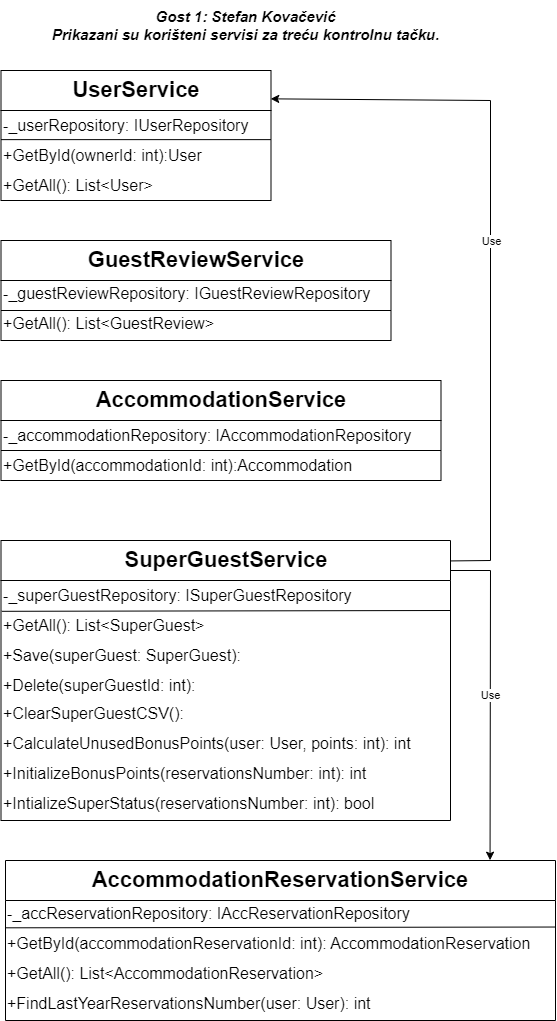

The diagram above was exported from draw.io. Its source (the exported page's mxGraphModel, read from the mxfile embedded in the PNG):
<mxGraphModel dx="1050" dy="515" grid="1" gridSize="10" guides="1" tooltips="1" connect="1" arrows="1" fold="1" page="1" pageScale="1" pageWidth="850" pageHeight="1100" math="0" shadow="0">
  <root>
    <mxCell id="0" />
    <mxCell id="1" parent="0" />
    <mxCell id="ZYyziNNQ-KQBiUlgrE_m-76" value="&lt;font style=&quot;font-size: 22px;&quot;&gt;GuestReviewService&lt;/font&gt;" style="swimlane;whiteSpace=wrap;html=1;startSize=40;movable=1;resizable=1;rotatable=1;deletable=1;editable=1;locked=0;connectable=1;" parent="1" vertex="1">
      <mxGeometry x="150.5" y="300" width="390" height="100" as="geometry" />
    </mxCell>
    <mxCell id="ZYyziNNQ-KQBiUlgrE_m-77" value="-_guestReviewRepository: IGuestReviewRepository" style="text;html=1;align=left;verticalAlign=middle;resizable=1;points=[];autosize=1;strokeColor=none;fillColor=none;fontSize=16;movable=1;rotatable=1;deletable=1;editable=1;locked=0;connectable=1;" parent="ZYyziNNQ-KQBiUlgrE_m-76" vertex="1">
      <mxGeometry y="38" width="390" height="30" as="geometry" />
    </mxCell>
    <mxCell id="ZYyziNNQ-KQBiUlgrE_m-78" value="" style="endArrow=none;html=1;rounded=0;movable=1;resizable=1;rotatable=1;deletable=1;editable=1;locked=0;connectable=1;" parent="ZYyziNNQ-KQBiUlgrE_m-76" edge="1">
      <mxGeometry width="50" height="50" relative="1" as="geometry">
        <mxPoint y="70" as="sourcePoint" />
        <mxPoint x="390" y="70" as="targetPoint" />
      </mxGeometry>
    </mxCell>
    <mxCell id="ZYyziNNQ-KQBiUlgrE_m-79" value="+GetAll(): List&amp;lt;GuestReview&amp;gt;" style="text;html=1;align=left;verticalAlign=middle;resizable=1;points=[];autosize=1;strokeColor=none;fillColor=none;fontSize=16;movable=1;rotatable=1;deletable=1;editable=1;locked=0;connectable=1;" parent="ZYyziNNQ-KQBiUlgrE_m-76" vertex="1">
      <mxGeometry y="68" width="230" height="30" as="geometry" />
    </mxCell>
    <mxCell id="ZYyziNNQ-KQBiUlgrE_m-80" value="UserService" style="swimlane;whiteSpace=wrap;html=1;fontSize=22;startSize=40;movable=1;resizable=1;rotatable=1;deletable=1;editable=1;locked=0;connectable=1;" parent="1" vertex="1">
      <mxGeometry x="150.5" y="130" width="270" height="130" as="geometry" />
    </mxCell>
    <mxCell id="ZYyziNNQ-KQBiUlgrE_m-81" value="-_userRepository: IUserRepository" style="text;html=1;align=left;verticalAlign=middle;resizable=1;points=[];autosize=1;strokeColor=none;fillColor=none;fontSize=16;movable=1;rotatable=1;deletable=1;editable=1;locked=0;connectable=1;" parent="ZYyziNNQ-KQBiUlgrE_m-80" vertex="1">
      <mxGeometry y="40" width="270" height="30" as="geometry" />
    </mxCell>
    <mxCell id="ZYyziNNQ-KQBiUlgrE_m-82" value="&lt;div align=&quot;left&quot;&gt;&lt;font style=&quot;font-size: 16px;&quot;&gt;+GetById(ownerId: int):User&lt;/font&gt;&lt;/div&gt;" style="text;html=1;align=left;verticalAlign=middle;resizable=1;points=[];autosize=1;strokeColor=none;fillColor=none;movable=1;rotatable=1;deletable=1;editable=1;locked=0;connectable=1;" parent="ZYyziNNQ-KQBiUlgrE_m-80" vertex="1">
      <mxGeometry y="70" width="220" height="30" as="geometry" />
    </mxCell>
    <mxCell id="ZYyziNNQ-KQBiUlgrE_m-83" value="" style="endArrow=none;html=1;rounded=0;movable=1;resizable=1;rotatable=1;deletable=1;editable=1;locked=0;connectable=1;" parent="ZYyziNNQ-KQBiUlgrE_m-80" edge="1">
      <mxGeometry width="50" height="50" relative="1" as="geometry">
        <mxPoint y="69.13" as="sourcePoint" />
        <mxPoint x="270" y="69.13" as="targetPoint" />
      </mxGeometry>
    </mxCell>
    <mxCell id="ZYyziNNQ-KQBiUlgrE_m-84" value="+GetAll(): List&amp;lt;User&amp;gt;" style="text;html=1;align=left;verticalAlign=middle;resizable=1;points=[];autosize=1;strokeColor=none;fillColor=none;fontSize=16;movable=1;rotatable=1;deletable=1;editable=1;locked=0;connectable=1;" parent="ZYyziNNQ-KQBiUlgrE_m-80" vertex="1">
      <mxGeometry y="100" width="170" height="30" as="geometry" />
    </mxCell>
    <mxCell id="ZYyziNNQ-KQBiUlgrE_m-85" value="&lt;font style=&quot;font-size: 22px;&quot;&gt;AccommodationService&lt;/font&gt;" style="swimlane;whiteSpace=wrap;html=1;startSize=40;movable=1;resizable=1;rotatable=1;deletable=1;editable=1;locked=0;connectable=1;" parent="1" vertex="1">
      <mxGeometry x="150.5" y="440" width="440" height="100" as="geometry" />
    </mxCell>
    <mxCell id="ZYyziNNQ-KQBiUlgrE_m-86" value="-_accommodationRepository: IAccommodationRepository" style="text;html=1;align=left;verticalAlign=middle;resizable=1;points=[];autosize=1;strokeColor=none;fillColor=none;fontSize=16;movable=1;rotatable=1;deletable=1;editable=1;locked=0;connectable=1;" parent="ZYyziNNQ-KQBiUlgrE_m-85" vertex="1">
      <mxGeometry y="40" width="430" height="30" as="geometry" />
    </mxCell>
    <mxCell id="ZYyziNNQ-KQBiUlgrE_m-87" value="" style="endArrow=none;html=1;rounded=0;movable=1;resizable=1;rotatable=1;deletable=1;editable=1;locked=0;connectable=1;" parent="ZYyziNNQ-KQBiUlgrE_m-85" edge="1">
      <mxGeometry width="50" height="50" relative="1" as="geometry">
        <mxPoint y="70" as="sourcePoint" />
        <mxPoint x="440" y="70" as="targetPoint" />
      </mxGeometry>
    </mxCell>
    <mxCell id="ZYyziNNQ-KQBiUlgrE_m-88" value="&lt;div&gt;&lt;font style=&quot;font-size: 16px;&quot;&gt;+GetById(accommodationId: int):Accommodation&lt;/font&gt;&lt;/div&gt;" style="text;html=1;align=left;verticalAlign=middle;resizable=1;points=[];autosize=1;strokeColor=none;fillColor=none;movable=1;rotatable=1;deletable=1;editable=1;locked=0;connectable=1;" parent="ZYyziNNQ-KQBiUlgrE_m-85" vertex="1">
      <mxGeometry y="70" width="370" height="30" as="geometry" />
    </mxCell>
    <mxCell id="ZYyziNNQ-KQBiUlgrE_m-89" value="AccommodationReservationService" style="swimlane;whiteSpace=wrap;html=1;fontSize=22;startSize=40;movable=1;resizable=1;rotatable=1;deletable=1;editable=1;locked=0;connectable=1;" parent="1" vertex="1">
      <mxGeometry x="155" y="920" width="550" height="160" as="geometry" />
    </mxCell>
    <mxCell id="ZYyziNNQ-KQBiUlgrE_m-90" value="-_accReservationRepository: IAccReservationRepository" style="text;html=1;align=left;verticalAlign=middle;resizable=1;points=[];autosize=1;strokeColor=none;fillColor=none;fontSize=16;movable=1;rotatable=1;deletable=1;editable=1;locked=0;connectable=1;" parent="ZYyziNNQ-KQBiUlgrE_m-89" vertex="1">
      <mxGeometry y="38" width="430" height="30" as="geometry" />
    </mxCell>
    <mxCell id="ZYyziNNQ-KQBiUlgrE_m-91" value="&lt;div&gt;&lt;font style=&quot;font-size: 16px;&quot;&gt;+GetById(accommodationReservationId: int): AccommodationReservation&lt;/font&gt;&lt;/div&gt;" style="text;html=1;align=left;verticalAlign=middle;resizable=1;points=[];autosize=1;strokeColor=none;fillColor=none;movable=1;rotatable=1;deletable=1;editable=1;locked=0;connectable=1;" parent="ZYyziNNQ-KQBiUlgrE_m-89" vertex="1">
      <mxGeometry y="68" width="550" height="30" as="geometry" />
    </mxCell>
    <mxCell id="ZYyziNNQ-KQBiUlgrE_m-92" value="" style="endArrow=none;html=1;rounded=0;entryX=1;entryY=-0.049;entryDx=0;entryDy=0;entryPerimeter=0;exitX=0.001;exitY=-0.023;exitDx=0;exitDy=0;exitPerimeter=0;movable=1;resizable=1;rotatable=1;deletable=1;editable=1;locked=0;connectable=1;" parent="ZYyziNNQ-KQBiUlgrE_m-89" source="ZYyziNNQ-KQBiUlgrE_m-91" target="ZYyziNNQ-KQBiUlgrE_m-91" edge="1">
      <mxGeometry width="50" height="50" relative="1" as="geometry">
        <mxPoint x="365" y="40" as="sourcePoint" />
        <mxPoint x="415" y="-10" as="targetPoint" />
      </mxGeometry>
    </mxCell>
    <mxCell id="ZYyziNNQ-KQBiUlgrE_m-93" value="+GetAll(): List&amp;lt;AccommodationReservation&amp;gt;" style="text;html=1;align=left;verticalAlign=middle;resizable=1;points=[];autosize=1;strokeColor=none;fillColor=none;fontSize=16;movable=1;rotatable=1;deletable=1;editable=1;locked=0;connectable=1;" parent="ZYyziNNQ-KQBiUlgrE_m-89" vertex="1">
      <mxGeometry y="98" width="340" height="30" as="geometry" />
    </mxCell>
    <mxCell id="OuOEQV-dn2uS7YlEa30K-1" value="+FindLastYearReservationsNumber(user: User): int" style="text;html=1;align=left;verticalAlign=middle;resizable=0;points=[];autosize=1;strokeColor=none;fillColor=none;fontSize=16;" parent="ZYyziNNQ-KQBiUlgrE_m-89" vertex="1">
      <mxGeometry y="128" width="390" height="30" as="geometry" />
    </mxCell>
    <mxCell id="ZYyziNNQ-KQBiUlgrE_m-95" value="&lt;font style=&quot;font-size: 22px;&quot;&gt;SuperGuestService&lt;/font&gt;" style="swimlane;whiteSpace=wrap;html=1;startSize=40;movable=1;resizable=1;rotatable=1;deletable=1;editable=1;locked=0;connectable=1;" parent="1" vertex="1">
      <mxGeometry x="150.5" y="600" width="449.5" height="280" as="geometry" />
    </mxCell>
    <mxCell id="ZYyziNNQ-KQBiUlgrE_m-96" value="-_superGuestRepository: ISuperGuestRepository" style="text;html=1;align=left;verticalAlign=middle;resizable=1;points=[];autosize=1;strokeColor=none;fillColor=none;fontSize=16;movable=1;rotatable=1;deletable=1;editable=1;locked=0;connectable=1;" parent="ZYyziNNQ-KQBiUlgrE_m-95" vertex="1">
      <mxGeometry y="40" width="370" height="30" as="geometry" />
    </mxCell>
    <mxCell id="ZYyziNNQ-KQBiUlgrE_m-97" value="" style="endArrow=none;html=1;rounded=0;exitX=0.002;exitY=1.027;exitDx=0;exitDy=0;exitPerimeter=0;movable=1;resizable=1;rotatable=1;deletable=1;editable=1;locked=0;connectable=1;" parent="ZYyziNNQ-KQBiUlgrE_m-95" source="ZYyziNNQ-KQBiUlgrE_m-96" edge="1">
      <mxGeometry width="50" height="50" relative="1" as="geometry">
        <mxPoint x="360" y="80" as="sourcePoint" />
        <mxPoint x="449.5" y="70" as="targetPoint" />
      </mxGeometry>
    </mxCell>
    <mxCell id="ZYyziNNQ-KQBiUlgrE_m-98" value="+GetAll(): List&amp;lt;SuperGuest&amp;gt;" style="text;html=1;align=left;verticalAlign=middle;resizable=1;points=[];autosize=1;strokeColor=none;fillColor=none;fontSize=16;movable=1;rotatable=1;deletable=1;editable=1;locked=0;connectable=1;" parent="ZYyziNNQ-KQBiUlgrE_m-95" vertex="1">
      <mxGeometry y="70" width="220" height="30" as="geometry" />
    </mxCell>
    <mxCell id="ZYyziNNQ-KQBiUlgrE_m-99" value="&lt;div align=&quot;left&quot;&gt;+Save(superGuest: SuperGuest): &lt;/div&gt;" style="text;html=1;align=left;verticalAlign=middle;resizable=1;points=[];autosize=1;strokeColor=none;fillColor=none;fontSize=16;movable=1;rotatable=1;deletable=1;editable=1;locked=0;connectable=1;" parent="ZYyziNNQ-KQBiUlgrE_m-95" vertex="1">
      <mxGeometry y="100" width="260" height="30" as="geometry" />
    </mxCell>
    <mxCell id="ZYyziNNQ-KQBiUlgrE_m-100" value="+Delete(superGuestId: int):" style="text;html=1;align=left;verticalAlign=middle;resizable=1;points=[];autosize=1;strokeColor=none;fillColor=none;fontSize=16;movable=1;rotatable=1;deletable=1;editable=1;locked=0;connectable=1;" parent="ZYyziNNQ-KQBiUlgrE_m-95" vertex="1">
      <mxGeometry y="130" width="220" height="30" as="geometry" />
    </mxCell>
    <mxCell id="mASMCzdSnq_lNEIzKC48-2" value="+ClearSuperGuestCSV():" style="text;html=1;align=left;verticalAlign=middle;resizable=0;points=[];autosize=1;strokeColor=none;fillColor=none;fontSize=16;" parent="ZYyziNNQ-KQBiUlgrE_m-95" vertex="1">
      <mxGeometry y="158" width="200" height="30" as="geometry" />
    </mxCell>
    <mxCell id="QitzyxF8CkbaqtTG7p-A-1" value="+CalculateUnusedBonusPoints(user: User, points: int): int" style="text;html=1;align=left;verticalAlign=middle;resizable=0;points=[];autosize=1;strokeColor=none;fillColor=none;fontSize=16;" parent="ZYyziNNQ-KQBiUlgrE_m-95" vertex="1">
      <mxGeometry y="188" width="430" height="30" as="geometry" />
    </mxCell>
    <mxCell id="bKMQ4ykFcqKsBORBLM-a-3" value="+InitializeBonusPoints(reservationsNumber: int): int" style="text;html=1;align=left;verticalAlign=middle;resizable=0;points=[];autosize=1;strokeColor=none;fillColor=none;fontSize=16;" parent="ZYyziNNQ-KQBiUlgrE_m-95" vertex="1">
      <mxGeometry y="218" width="390" height="30" as="geometry" />
    </mxCell>
    <mxCell id="bKMQ4ykFcqKsBORBLM-a-4" value="+IntializeSuperStatus(reservationsNumber: int): bool" style="text;html=1;align=left;verticalAlign=middle;resizable=0;points=[];autosize=1;strokeColor=none;fillColor=none;fontSize=16;" parent="ZYyziNNQ-KQBiUlgrE_m-95" vertex="1">
      <mxGeometry y="248" width="390" height="30" as="geometry" />
    </mxCell>
    <mxCell id="mASMCzdSnq_lNEIzKC48-1" value="&lt;div style=&quot;font-size: 15px;&quot;&gt;Gost 1: Stefan Kovačević&lt;/div&gt;&lt;div style=&quot;font-size: 15px;&quot;&gt;Prikazani su korišteni servisi za treću kontrolnu tačku.&lt;br style=&quot;font-size: 15px;&quot;&gt;&lt;/div&gt;" style="text;html=1;align=center;verticalAlign=middle;resizable=0;points=[];autosize=1;strokeColor=none;fillColor=none;fontSize=15;fontStyle=3" parent="1" vertex="1">
      <mxGeometry x="190" y="60" width="410" height="50" as="geometry" />
    </mxCell>
    <mxCell id="bKMQ4ykFcqKsBORBLM-a-1" value="" style="endArrow=classic;html=1;rounded=0;entryX=0.881;entryY=-0.002;entryDx=0;entryDy=0;entryPerimeter=0;" parent="1" target="ZYyziNNQ-KQBiUlgrE_m-89" edge="1">
      <mxGeometry relative="1" as="geometry">
        <mxPoint x="600" y="630" as="sourcePoint" />
        <mxPoint x="600" y="930" as="targetPoint" />
        <Array as="points">
          <mxPoint x="640" y="630" />
        </Array>
      </mxGeometry>
    </mxCell>
    <mxCell id="bKMQ4ykFcqKsBORBLM-a-2" value="Use" style="edgeLabel;resizable=0;html=1;align=center;verticalAlign=middle;" parent="bKMQ4ykFcqKsBORBLM-a-1" connectable="0" vertex="1">
      <mxGeometry relative="1" as="geometry" />
    </mxCell>
    <mxCell id="5eVWSCawopoiHqWhqyuA-1" value="" style="endArrow=classic;html=1;rounded=0;exitX=0.999;exitY=0.073;exitDx=0;exitDy=0;exitPerimeter=0;entryX=0.999;entryY=0.218;entryDx=0;entryDy=0;entryPerimeter=0;" parent="1" source="ZYyziNNQ-KQBiUlgrE_m-95" target="ZYyziNNQ-KQBiUlgrE_m-80" edge="1">
      <mxGeometry relative="1" as="geometry">
        <mxPoint x="570" y="470" as="sourcePoint" />
        <mxPoint x="630" y="260" as="targetPoint" />
        <Array as="points">
          <mxPoint x="640" y="620" />
          <mxPoint x="640" y="160" />
        </Array>
      </mxGeometry>
    </mxCell>
    <mxCell id="5eVWSCawopoiHqWhqyuA-2" value="Use" style="edgeLabel;resizable=0;html=1;align=center;verticalAlign=middle;" parent="5eVWSCawopoiHqWhqyuA-1" connectable="0" vertex="1">
      <mxGeometry relative="1" as="geometry" />
    </mxCell>
  </root>
</mxGraphModel>